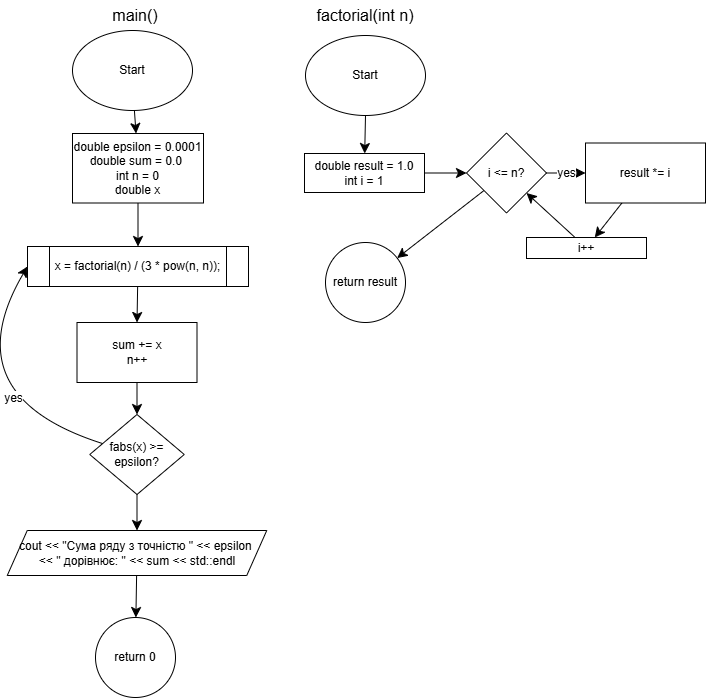

The diagram above was exported from draw.io. Its source (the exported page's mxGraphModel, read from the mxfile embedded in the PNG):
<mxGraphModel dx="1006" dy="1058" grid="0" gridSize="10" guides="1" tooltips="1" connect="1" arrows="1" fold="1" page="0" pageScale="1" pageWidth="827" pageHeight="1169" math="0" shadow="0">
  <root>
    <mxCell id="0" />
    <mxCell id="1" parent="0" />
    <mxCell id="1gXX3OQ5dMlRJGxcSpGR-2" value="main()" style="text;html=1;align=center;verticalAlign=middle;whiteSpace=wrap;rounded=0;fontSize=16;" parent="1" vertex="1">
      <mxGeometry x="-261" y="-55" width="60" height="30" as="geometry" />
    </mxCell>
    <mxCell id="1gXX3OQ5dMlRJGxcSpGR-3" value="factorial(int n)" style="text;html=1;align=center;verticalAlign=middle;whiteSpace=wrap;rounded=0;fontSize=16;" parent="1" vertex="1">
      <mxGeometry x="-64" y="-55" width="126" height="30" as="geometry" />
    </mxCell>
    <mxCell id="1gXX3OQ5dMlRJGxcSpGR-18" value="" style="edgeStyle=none;curved=1;rounded=0;orthogonalLoop=1;jettySize=auto;html=1;fontSize=12;startSize=8;endSize=8;" parent="1" source="1gXX3OQ5dMlRJGxcSpGR-4" target="1gXX3OQ5dMlRJGxcSpGR-17" edge="1">
      <mxGeometry relative="1" as="geometry" />
    </mxCell>
    <mxCell id="1gXX3OQ5dMlRJGxcSpGR-4" value="Start" style="ellipse;whiteSpace=wrap;html=1;" parent="1" vertex="1">
      <mxGeometry x="-294" y="-25" width="120" height="80" as="geometry" />
    </mxCell>
    <mxCell id="1gXX3OQ5dMlRJGxcSpGR-7" value="" style="edgeStyle=none;curved=1;rounded=0;orthogonalLoop=1;jettySize=auto;html=1;fontSize=12;startSize=8;endSize=8;" parent="1" source="1gXX3OQ5dMlRJGxcSpGR-5" target="1gXX3OQ5dMlRJGxcSpGR-6" edge="1">
      <mxGeometry relative="1" as="geometry" />
    </mxCell>
    <mxCell id="1gXX3OQ5dMlRJGxcSpGR-5" value="Start" style="ellipse;whiteSpace=wrap;html=1;" parent="1" vertex="1">
      <mxGeometry x="-61" y="-20" width="120" height="80" as="geometry" />
    </mxCell>
    <mxCell id="1gXX3OQ5dMlRJGxcSpGR-9" value="" style="edgeStyle=none;curved=1;rounded=0;orthogonalLoop=1;jettySize=auto;html=1;fontSize=12;startSize=8;endSize=8;" parent="1" source="1gXX3OQ5dMlRJGxcSpGR-6" target="1gXX3OQ5dMlRJGxcSpGR-8" edge="1">
      <mxGeometry relative="1" as="geometry" />
    </mxCell>
    <mxCell id="1gXX3OQ5dMlRJGxcSpGR-6" value="&lt;div&gt;double result = 1.0&lt;/div&gt;&lt;div&gt;int i = 1&lt;/div&gt;" style="whiteSpace=wrap;html=1;" parent="1" vertex="1">
      <mxGeometry x="-62" y="98" width="120" height="39" as="geometry" />
    </mxCell>
    <mxCell id="1gXX3OQ5dMlRJGxcSpGR-11" value="yes" style="edgeStyle=none;curved=1;rounded=0;orthogonalLoop=1;jettySize=auto;html=1;fontSize=12;startSize=8;endSize=8;" parent="1" source="1gXX3OQ5dMlRJGxcSpGR-8" target="1gXX3OQ5dMlRJGxcSpGR-10" edge="1">
      <mxGeometry relative="1" as="geometry" />
    </mxCell>
    <mxCell id="1gXX3OQ5dMlRJGxcSpGR-13" value="" style="edgeStyle=none;curved=1;rounded=0;orthogonalLoop=1;jettySize=auto;html=1;fontSize=12;startSize=8;endSize=8;" parent="1" source="1gXX3OQ5dMlRJGxcSpGR-8" target="1gXX3OQ5dMlRJGxcSpGR-12" edge="1">
      <mxGeometry relative="1" as="geometry" />
    </mxCell>
    <mxCell id="1gXX3OQ5dMlRJGxcSpGR-8" value="i &amp;lt;= n?" style="rhombus;whiteSpace=wrap;html=1;" parent="1" vertex="1">
      <mxGeometry x="100" y="77.5" width="80" height="80" as="geometry" />
    </mxCell>
    <mxCell id="1gXX3OQ5dMlRJGxcSpGR-15" value="" style="edgeStyle=none;curved=1;rounded=0;orthogonalLoop=1;jettySize=auto;html=1;fontSize=12;startSize=8;endSize=8;" parent="1" source="1gXX3OQ5dMlRJGxcSpGR-10" target="1gXX3OQ5dMlRJGxcSpGR-14" edge="1">
      <mxGeometry relative="1" as="geometry" />
    </mxCell>
    <mxCell id="1gXX3OQ5dMlRJGxcSpGR-10" value="result *= i" style="whiteSpace=wrap;html=1;" parent="1" vertex="1">
      <mxGeometry x="219" y="87.5" width="120" height="60" as="geometry" />
    </mxCell>
    <mxCell id="1gXX3OQ5dMlRJGxcSpGR-12" value="return result" style="ellipse;whiteSpace=wrap;html=1;" parent="1" vertex="1">
      <mxGeometry x="-41" y="187" width="80" height="80" as="geometry" />
    </mxCell>
    <mxCell id="1gXX3OQ5dMlRJGxcSpGR-16" style="edgeStyle=none;curved=1;rounded=0;orthogonalLoop=1;jettySize=auto;html=1;entryX=1;entryY=1;entryDx=0;entryDy=0;fontSize=12;startSize=8;endSize=8;" parent="1" source="1gXX3OQ5dMlRJGxcSpGR-14" target="1gXX3OQ5dMlRJGxcSpGR-8" edge="1">
      <mxGeometry relative="1" as="geometry" />
    </mxCell>
    <mxCell id="1gXX3OQ5dMlRJGxcSpGR-14" value="i++" style="whiteSpace=wrap;html=1;" parent="1" vertex="1">
      <mxGeometry x="160" y="182" width="120" height="21" as="geometry" />
    </mxCell>
    <mxCell id="1gXX3OQ5dMlRJGxcSpGR-20" value="" style="edgeStyle=none;curved=1;rounded=0;orthogonalLoop=1;jettySize=auto;html=1;fontSize=12;startSize=8;endSize=8;entryX=0.5;entryY=0;entryDx=0;entryDy=0;" parent="1" source="1gXX3OQ5dMlRJGxcSpGR-17" target="1gXX3OQ5dMlRJGxcSpGR-30" edge="1">
      <mxGeometry relative="1" as="geometry" />
    </mxCell>
    <mxCell id="1gXX3OQ5dMlRJGxcSpGR-17" value="&lt;div&gt;double epsilon = 0.0001&lt;/div&gt;&lt;div&gt;double sum = 0.0&amp;nbsp;&lt;/div&gt;&lt;div&gt;int n = 0&lt;/div&gt;&lt;div&gt;double x&lt;/div&gt;" style="whiteSpace=wrap;html=1;" parent="1" vertex="1">
      <mxGeometry x="-294" y="78" width="131" height="69.5" as="geometry" />
    </mxCell>
    <mxCell id="1gXX3OQ5dMlRJGxcSpGR-22" value="" style="edgeStyle=none;curved=1;rounded=0;orthogonalLoop=1;jettySize=auto;html=1;fontSize=12;startSize=8;endSize=8;" parent="1" source="1gXX3OQ5dMlRJGxcSpGR-19" target="1gXX3OQ5dMlRJGxcSpGR-21" edge="1">
      <mxGeometry relative="1" as="geometry" />
    </mxCell>
    <mxCell id="1gXX3OQ5dMlRJGxcSpGR-19" value="&lt;div&gt;&lt;span style=&quot;background-color: initial;&quot;&gt;sum += x&lt;/span&gt;&lt;/div&gt;&lt;div&gt;n++&lt;/div&gt;" style="whiteSpace=wrap;html=1;" parent="1" vertex="1">
      <mxGeometry x="-289.5" y="267" width="120" height="60" as="geometry" />
    </mxCell>
    <mxCell id="1gXX3OQ5dMlRJGxcSpGR-24" value="yes" style="edgeStyle=none;curved=1;rounded=0;orthogonalLoop=1;jettySize=auto;html=1;entryX=0;entryY=0.5;entryDx=0;entryDy=0;fontSize=12;startSize=8;endSize=8;" parent="1" source="1gXX3OQ5dMlRJGxcSpGR-21" target="1gXX3OQ5dMlRJGxcSpGR-30" edge="1">
      <mxGeometry x="-0.3511" y="-16" relative="1" as="geometry">
        <Array as="points">
          <mxPoint x="-415" y="340" />
        </Array>
        <mxPoint x="1" as="offset" />
      </mxGeometry>
    </mxCell>
    <mxCell id="1gXX3OQ5dMlRJGxcSpGR-26" value="" style="edgeStyle=none;curved=1;rounded=0;orthogonalLoop=1;jettySize=auto;html=1;fontSize=12;startSize=8;endSize=8;" parent="1" source="1gXX3OQ5dMlRJGxcSpGR-21" target="1gXX3OQ5dMlRJGxcSpGR-25" edge="1">
      <mxGeometry relative="1" as="geometry" />
    </mxCell>
    <mxCell id="1gXX3OQ5dMlRJGxcSpGR-21" value="fabs(x) &amp;gt;= epsilon?" style="rhombus;whiteSpace=wrap;html=1;" parent="1" vertex="1">
      <mxGeometry x="-276.75" y="359" width="94.5" height="80" as="geometry" />
    </mxCell>
    <mxCell id="1gXX3OQ5dMlRJGxcSpGR-28" value="" style="edgeStyle=none;curved=1;rounded=0;orthogonalLoop=1;jettySize=auto;html=1;fontSize=12;startSize=8;endSize=8;" parent="1" source="1gXX3OQ5dMlRJGxcSpGR-25" target="1gXX3OQ5dMlRJGxcSpGR-27" edge="1">
      <mxGeometry relative="1" as="geometry" />
    </mxCell>
    <mxCell id="1gXX3OQ5dMlRJGxcSpGR-25" value="&lt;div&gt;cout &amp;lt;&amp;lt; &quot;Сума ряду з точністю &quot; &amp;lt;&amp;lt; epsilon&amp;nbsp;&lt;/div&gt;&lt;div&gt;&amp;lt;&amp;lt; &quot; дорівнює: &quot; &amp;lt;&amp;lt; sum &amp;lt;&amp;lt; std::endl&lt;/div&gt;" style="shape=parallelogram;perimeter=parallelogramPerimeter;whiteSpace=wrap;html=1;fixedSize=1;" parent="1" vertex="1">
      <mxGeometry x="-359.25" y="475" width="259.5" height="45" as="geometry" />
    </mxCell>
    <mxCell id="1gXX3OQ5dMlRJGxcSpGR-27" value="return 0" style="ellipse;whiteSpace=wrap;html=1;" parent="1" vertex="1">
      <mxGeometry x="-271" y="562" width="80" height="80" as="geometry" />
    </mxCell>
    <mxCell id="1gXX3OQ5dMlRJGxcSpGR-31" style="edgeStyle=none;curved=1;rounded=0;orthogonalLoop=1;jettySize=auto;html=1;entryX=0.5;entryY=0;entryDx=0;entryDy=0;fontSize=12;startSize=8;endSize=8;" parent="1" source="1gXX3OQ5dMlRJGxcSpGR-30" target="1gXX3OQ5dMlRJGxcSpGR-19" edge="1">
      <mxGeometry relative="1" as="geometry" />
    </mxCell>
    <mxCell id="1gXX3OQ5dMlRJGxcSpGR-30" value="x = factorial(n) / (3 * pow(n, n));" style="shape=process;whiteSpace=wrap;html=1;backgroundOutline=1;" parent="1" vertex="1">
      <mxGeometry x="-339" y="191" width="221" height="40" as="geometry" />
    </mxCell>
  </root>
</mxGraphModel>